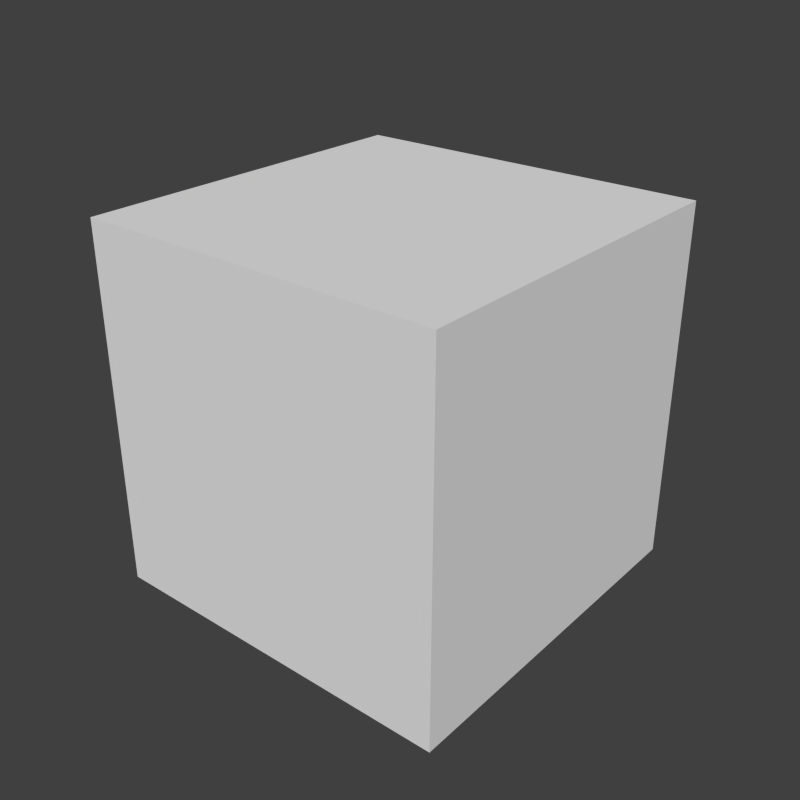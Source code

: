 # Source: BoxTutorial.blend  (saved by Blender 2.75.0; exported with 4.5.12 LTS)
import bpy
from mathutils import Matrix  # noqa: F401  (used for matrix-valued properties, if any)

bpy.ops.wm.read_factory_settings(use_empty=True)
scene = bpy.context.scene
scene.name = 'Box Tutorial'

# ---- collections
col_collection_1 = bpy.data.collections.new('Collection 1'); scene.collection.children.link(col_collection_1)

# ---- materials (node trees are filled in below, after node groups)
mat_material = bpy.data.materials.new('Material')
mat_material.alpha_threshold = 0.0
mat_material.use_transparent_shadow = False
mat_material.roughness = 0.5
mat_material.line_color = (0.0, 0.0, 0.0, 1.0)

# ---- material node trees

# ---- world
world_world = bpy.data.worlds.new('World'); scene.world = world_world
world_world.color = (0.05088, 0.05088, 0.05088)
world_world.use_sun_shadow = False
world_world.sun_shadow_jitter_overblur = 0.0
world_world.cycles.sampling_method = 'MANUAL'
world_world.cycles.sample_map_resolution = 256

# ---- meshes
me_cube = bpy.data.meshes.new('Cube')
me_cube.from_pydata([(1.0, 1.0, -1.0), (1.0, -1.0, -1.0), (-1.0, -1.0, -1.0), (-1.0, 1.0, -1.0), (1.0, 1.0, 1.0), (1.0, -1.0, 1.0), (-1.0, -1.0, 1.0), (-1.0, 1.0, 1.0)], [], [(0, 3, 2, 1), (4, 5, 6, 7), (0, 1, 5, 4), (1, 2, 6, 5), (2, 3, 7, 6), (4, 7, 3, 0)])
_uv = me_cube.uv_layers.new(name='UVMap')
_uv.uv.foreach_set('vector', [0.9999, 0.9999, 0.0001003, 0.9999, 9.998e-05, 9.998e-05, 0.9999, 0.0001001, 9.998e-05, 0.9999, 0.0001002, 9.998e-05, 0.9999, 9.998e-05, 0.9999, 0.9999, 0.9999, 0.0001001, 0.0001, 0.0001001, 9.978e-05, 0.9999, 0.9999, 0.9999, 0.9999, 0.0001352, 0.000135, 6.521e-05, 6.488e-05, 0.9999, 0.9999, 0.9999, 0.9999, 9.996e-05, 9.999e-05, 0.0001, 0.0001002, 0.9999, 0.9999, 0.9999, 9.996e-05, 0.9999, 0.9999, 0.9999, 0.9999, 0.0001001, 0.0001002, 9.99e-05])
me_cube.materials.append(mat_material)
me_cube.use_remesh_preserve_volume = False
me_cube.use_remesh_preserve_attributes = False
me_cube.use_mirror_vertex_groups = False
me_cube.update()

# ---- objects
ob_cube = bpy.data.objects.new('Cube', me_cube)

# ---- transforms, parenting, visibility, modifiers, constraints
ob_cube.location = (0.0, 0.0, 0.9)
ob_cube.lock_rotations_4d = False
ob_cube.empty_display_type = 'ARROWS'
ob_cube.lineart.crease_threshold = 0.0

# ---- collection membership
col_collection_1.objects.link(ob_cube)

# ---- scene / render settings (as saved in the file)
scene.frame_start = 1; scene.frame_end = 250; scene.frame_set(1)
scene.render.engine = 'BLENDER_EEVEE_NEXT'
scene.render.resolution_x = 40
scene.render.resolution_y = 40
scene.render.dither_intensity = 0.0
scene.render.film_transparent = True
scene.cycles.use_denoising = False
scene.cycles.samples = 10
scene.cycles.sampling_pattern = 'TABULATED_SOBOL'
scene.cycles.light_sampling_threshold = 0.0
scene.cycles.use_adaptive_sampling = False
scene.cycles.use_light_tree = False
scene.cycles.blur_glossy = 0.0
scene.cycles.pixel_filter_type = 'GAUSSIAN'
scene.cycles.sample_clamp_indirect = 0.0
scene.view_settings.view_transform = 'Standard'
bpy.context.view_layer.update()

# ---- added for rendering (the .blend has no active camera and no usable light): camera, sun
cam_auto = bpy.data.cameras.new('AutoCamera')
cam_auto.lens = 50.0
cam_auto.sensor_width = 36.0
cam_auto.clip_end = 1000.0
ob_auto_camera = bpy.data.objects.new('AutoCamera', cam_auto)
scene.collection.objects.link(ob_auto_camera)
ob_auto_camera.location = (3.20507, -3.84609, 3.46406)
ob_auto_camera.rotation_euler = (1.09748, -7.21219e-08, 0.694738)
scene.camera = ob_auto_camera
light_auto_sun = bpy.data.lights.new('AutoSun', 'SUN')
light_auto_sun.energy = 3.0
light_auto_sun.angle = 0.0523599
ob_auto_sun = bpy.data.objects.new('AutoSun', light_auto_sun)
scene.collection.objects.link(ob_auto_sun)
ob_auto_sun.rotation_euler = (0.872665, 0.174533, 0.523599)
bpy.context.view_layer.update()
